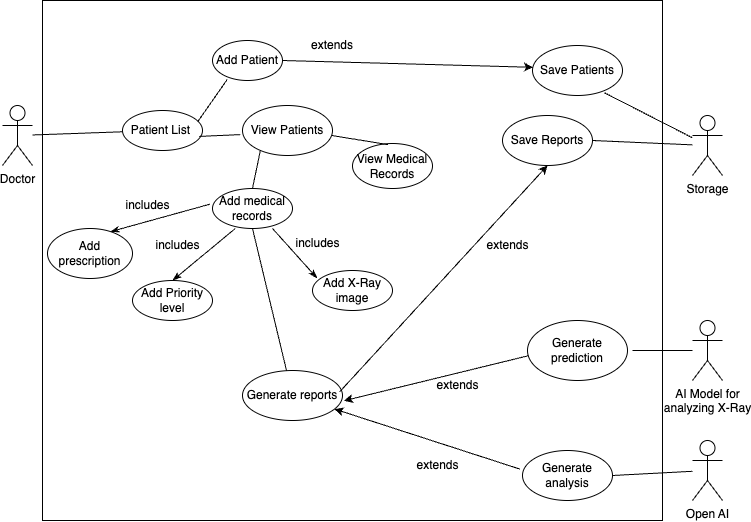

The diagram above was exported from draw.io. Its source (the exported page's mxGraphModel, read from the mxfile embedded in the PNG):
<mxGraphModel dx="1084" dy="727" grid="1" gridSize="10" guides="1" tooltips="1" connect="1" arrows="1" fold="1" page="1" pageScale="1" pageWidth="850" pageHeight="1100" math="0" shadow="0">
  <root>
    <mxCell id="0" />
    <mxCell id="1" parent="0" />
    <mxCell id="Q10xtiaT_O1jutxe39bc-1" value="Doctor" style="shape=umlActor;verticalLabelPosition=bottom;verticalAlign=top;html=1;outlineConnect=0;" vertex="1" parent="1">
      <mxGeometry x="20" y="225" width="30" height="60" as="geometry" />
    </mxCell>
    <mxCell id="Q10xtiaT_O1jutxe39bc-2" value="Storage" style="shape=umlActor;verticalLabelPosition=bottom;verticalAlign=top;html=1;outlineConnect=0;" vertex="1" parent="1">
      <mxGeometry x="710" y="235" width="30" height="60" as="geometry" />
    </mxCell>
    <mxCell id="Q10xtiaT_O1jutxe39bc-5" value="AI Model for &lt;br&gt;analyzing X-Ray" style="shape=umlActor;verticalLabelPosition=bottom;verticalAlign=top;html=1;outlineConnect=0;" vertex="1" parent="1">
      <mxGeometry x="710" y="440" width="30" height="60" as="geometry" />
    </mxCell>
    <mxCell id="Q10xtiaT_O1jutxe39bc-6" value="Open AI" style="shape=umlActor;verticalLabelPosition=bottom;verticalAlign=top;html=1;outlineConnect=0;" vertex="1" parent="1">
      <mxGeometry x="710" y="560" width="30" height="60" as="geometry" />
    </mxCell>
    <mxCell id="Q10xtiaT_O1jutxe39bc-7" value="" style="endArrow=none;html=1;rounded=0;" edge="1" parent="1" source="Q10xtiaT_O1jutxe39bc-1" target="Q10xtiaT_O1jutxe39bc-8">
      <mxGeometry width="50" height="50" relative="1" as="geometry">
        <mxPoint x="110" y="250" as="sourcePoint" />
        <mxPoint x="170" y="250" as="targetPoint" />
      </mxGeometry>
    </mxCell>
    <mxCell id="Q10xtiaT_O1jutxe39bc-8" value="Patient List&amp;nbsp;" style="ellipse;whiteSpace=wrap;html=1;" vertex="1" parent="1">
      <mxGeometry x="140" y="230" width="80" height="40" as="geometry" />
    </mxCell>
    <mxCell id="Q10xtiaT_O1jutxe39bc-9" value="Add Patient" style="ellipse;whiteSpace=wrap;html=1;" vertex="1" parent="1">
      <mxGeometry x="230" y="160" width="70" height="40" as="geometry" />
    </mxCell>
    <mxCell id="Q10xtiaT_O1jutxe39bc-10" value="" style="endArrow=none;html=1;rounded=0;exitX=0.942;exitY=0.275;exitDx=0;exitDy=0;exitPerimeter=0;entryX=0.21;entryY=0.975;entryDx=0;entryDy=0;entryPerimeter=0;" edge="1" parent="1" source="Q10xtiaT_O1jutxe39bc-8" target="Q10xtiaT_O1jutxe39bc-9">
      <mxGeometry width="50" height="50" relative="1" as="geometry">
        <mxPoint x="260" y="370" as="sourcePoint" />
        <mxPoint x="250" y="170" as="targetPoint" />
      </mxGeometry>
    </mxCell>
    <mxCell id="Q10xtiaT_O1jutxe39bc-11" value="View Patients" style="ellipse;whiteSpace=wrap;html=1;" vertex="1" parent="1">
      <mxGeometry x="260" y="225" width="90" height="50" as="geometry" />
    </mxCell>
    <mxCell id="Q10xtiaT_O1jutxe39bc-12" value="" style="endArrow=none;html=1;rounded=0;exitX=0.961;exitY=0.648;exitDx=0;exitDy=0;exitPerimeter=0;entryX=-0.024;entryY=0.582;entryDx=0;entryDy=0;entryPerimeter=0;" edge="1" parent="1" source="Q10xtiaT_O1jutxe39bc-8" target="Q10xtiaT_O1jutxe39bc-11">
      <mxGeometry width="50" height="50" relative="1" as="geometry">
        <mxPoint x="260" y="370" as="sourcePoint" />
        <mxPoint x="310" y="320" as="targetPoint" />
      </mxGeometry>
    </mxCell>
    <mxCell id="Q10xtiaT_O1jutxe39bc-13" value="" style="endArrow=none;html=1;rounded=0;entryX=0.198;entryY=0.9;entryDx=0;entryDy=0;entryPerimeter=0;exitX=0.5;exitY=0;exitDx=0;exitDy=0;" edge="1" parent="1" source="Q10xtiaT_O1jutxe39bc-14" target="Q10xtiaT_O1jutxe39bc-11">
      <mxGeometry width="50" height="50" relative="1" as="geometry">
        <mxPoint x="250" y="310" as="sourcePoint" />
        <mxPoint x="270" y="275" as="targetPoint" />
      </mxGeometry>
    </mxCell>
    <mxCell id="Q10xtiaT_O1jutxe39bc-14" value="Add medical records" style="ellipse;whiteSpace=wrap;html=1;" vertex="1" parent="1">
      <mxGeometry x="230" y="308" width="80" height="40" as="geometry" />
    </mxCell>
    <mxCell id="Q10xtiaT_O1jutxe39bc-15" value="View Medical Records" style="ellipse;whiteSpace=wrap;html=1;" vertex="1" parent="1">
      <mxGeometry x="370" y="263" width="80" height="45" as="geometry" />
    </mxCell>
    <mxCell id="Q10xtiaT_O1jutxe39bc-16" value="" style="endArrow=none;html=1;rounded=0;entryX=0.444;entryY=0.025;entryDx=0;entryDy=0;entryPerimeter=0;exitX=0.993;exitY=0.6;exitDx=0;exitDy=0;exitPerimeter=0;" edge="1" parent="1" source="Q10xtiaT_O1jutxe39bc-11" target="Q10xtiaT_O1jutxe39bc-15">
      <mxGeometry width="50" height="50" relative="1" as="geometry">
        <mxPoint x="260" y="370" as="sourcePoint" />
        <mxPoint x="310" y="320" as="targetPoint" />
      </mxGeometry>
    </mxCell>
    <mxCell id="Q10xtiaT_O1jutxe39bc-17" value="" style="endArrow=none;html=1;rounded=0;exitX=0.799;exitY=0.945;exitDx=0;exitDy=0;exitPerimeter=0;" edge="1" parent="1" source="Q10xtiaT_O1jutxe39bc-18" target="Q10xtiaT_O1jutxe39bc-2">
      <mxGeometry width="50" height="50" relative="1" as="geometry">
        <mxPoint x="630" y="225" as="sourcePoint" />
        <mxPoint x="660" y="215" as="targetPoint" />
      </mxGeometry>
    </mxCell>
    <mxCell id="Q10xtiaT_O1jutxe39bc-18" value="Save Patients" style="ellipse;whiteSpace=wrap;html=1;" vertex="1" parent="1">
      <mxGeometry x="550" y="165" width="90" height="50" as="geometry" />
    </mxCell>
    <mxCell id="Q10xtiaT_O1jutxe39bc-19" value="" style="endArrow=none;html=1;rounded=0;exitX=1;exitY=0.5;exitDx=0;exitDy=0;" edge="1" parent="1" source="Q10xtiaT_O1jutxe39bc-20" target="Q10xtiaT_O1jutxe39bc-2">
      <mxGeometry width="50" height="50" relative="1" as="geometry">
        <mxPoint x="610" y="315" as="sourcePoint" />
        <mxPoint x="650" y="280" as="targetPoint" />
      </mxGeometry>
    </mxCell>
    <mxCell id="Q10xtiaT_O1jutxe39bc-20" value="Save Reports" style="ellipse;whiteSpace=wrap;html=1;" vertex="1" parent="1">
      <mxGeometry x="520" y="235" width="90" height="50" as="geometry" />
    </mxCell>
    <mxCell id="Q10xtiaT_O1jutxe39bc-21" value="" style="endArrow=classic;html=1;rounded=0;entryX=0.006;entryY=0.436;entryDx=0;entryDy=0;entryPerimeter=0;exitX=1;exitY=0.5;exitDx=0;exitDy=0;" edge="1" parent="1" source="Q10xtiaT_O1jutxe39bc-9" target="Q10xtiaT_O1jutxe39bc-18">
      <mxGeometry width="50" height="50" relative="1" as="geometry">
        <mxPoint x="370" y="180" as="sourcePoint" />
        <mxPoint x="420" y="130" as="targetPoint" />
      </mxGeometry>
    </mxCell>
    <mxCell id="Q10xtiaT_O1jutxe39bc-22" value="extends" style="text;html=1;align=center;verticalAlign=middle;whiteSpace=wrap;rounded=0;" vertex="1" parent="1">
      <mxGeometry x="320" y="150" width="60" height="30" as="geometry" />
    </mxCell>
    <mxCell id="Q10xtiaT_O1jutxe39bc-23" value="" style="endArrow=none;html=1;rounded=0;entryX=-0.032;entryY=0.392;entryDx=0;entryDy=0;entryPerimeter=0;exitX=0.739;exitY=0.064;exitDx=0;exitDy=0;exitPerimeter=0;startArrow=classicThin;startFill=1;" edge="1" parent="1" source="Q10xtiaT_O1jutxe39bc-26" target="Q10xtiaT_O1jutxe39bc-14">
      <mxGeometry width="50" height="50" relative="1" as="geometry">
        <mxPoint x="170" y="390" as="sourcePoint" />
        <mxPoint x="205" y="350" as="targetPoint" />
      </mxGeometry>
    </mxCell>
    <mxCell id="Q10xtiaT_O1jutxe39bc-24" value="" style="endArrow=none;html=1;rounded=0;entryX=0.285;entryY=1;entryDx=0;entryDy=0;entryPerimeter=0;exitX=0.5;exitY=0;exitDx=0;exitDy=0;startArrow=classicThin;startFill=1;" edge="1" parent="1" source="Q10xtiaT_O1jutxe39bc-25" target="Q10xtiaT_O1jutxe39bc-14">
      <mxGeometry width="50" height="50" relative="1" as="geometry">
        <mxPoint x="210" y="400" as="sourcePoint" />
        <mxPoint x="240" y="370" as="targetPoint" />
      </mxGeometry>
    </mxCell>
    <mxCell id="Q10xtiaT_O1jutxe39bc-25" value="Add Priority level" style="ellipse;whiteSpace=wrap;html=1;" vertex="1" parent="1">
      <mxGeometry x="150" y="400" width="80" height="40" as="geometry" />
    </mxCell>
    <mxCell id="Q10xtiaT_O1jutxe39bc-26" value="Add prescription" style="ellipse;whiteSpace=wrap;html=1;" vertex="1" parent="1">
      <mxGeometry x="65" y="348" width="85" height="50" as="geometry" />
    </mxCell>
    <mxCell id="Q10xtiaT_O1jutxe39bc-27" value="" style="endArrow=none;html=1;rounded=0;entryX=0.75;entryY=1;entryDx=0;entryDy=0;entryPerimeter=0;exitX=0.058;exitY=0.193;exitDx=0;exitDy=0;exitPerimeter=0;startArrow=classicThin;startFill=1;" edge="1" parent="1" source="Q10xtiaT_O1jutxe39bc-28" target="Q10xtiaT_O1jutxe39bc-14">
      <mxGeometry width="50" height="50" relative="1" as="geometry">
        <mxPoint x="280" y="400" as="sourcePoint" />
        <mxPoint x="320" y="370" as="targetPoint" />
      </mxGeometry>
    </mxCell>
    <mxCell id="Q10xtiaT_O1jutxe39bc-28" value="Add X-Ray image" style="ellipse;whiteSpace=wrap;html=1;" vertex="1" parent="1">
      <mxGeometry x="330" y="390" width="80" height="40" as="geometry" />
    </mxCell>
    <mxCell id="Q10xtiaT_O1jutxe39bc-29" value="Generate prediction" style="ellipse;whiteSpace=wrap;html=1;" vertex="1" parent="1">
      <mxGeometry x="545" y="440" width="100" height="60" as="geometry" />
    </mxCell>
    <mxCell id="Q10xtiaT_O1jutxe39bc-30" value="Generate analysis" style="ellipse;whiteSpace=wrap;html=1;" vertex="1" parent="1">
      <mxGeometry x="540" y="570" width="90" height="50" as="geometry" />
    </mxCell>
    <mxCell id="Q10xtiaT_O1jutxe39bc-31" value="" style="endArrow=none;html=1;rounded=0;exitX=1;exitY=0.5;exitDx=0;exitDy=0;" edge="1" parent="1" source="Q10xtiaT_O1jutxe39bc-30" target="Q10xtiaT_O1jutxe39bc-6">
      <mxGeometry width="50" height="50" relative="1" as="geometry">
        <mxPoint x="545" y="595" as="sourcePoint" />
        <mxPoint x="595" y="545" as="targetPoint" />
      </mxGeometry>
    </mxCell>
    <mxCell id="Q10xtiaT_O1jutxe39bc-32" value="" style="endArrow=none;html=1;rounded=0;" edge="1" parent="1" source="Q10xtiaT_O1jutxe39bc-5">
      <mxGeometry width="50" height="50" relative="1" as="geometry">
        <mxPoint x="125" y="640" as="sourcePoint" />
        <mxPoint x="650" y="470" as="targetPoint" />
      </mxGeometry>
    </mxCell>
    <mxCell id="Q10xtiaT_O1jutxe39bc-34" value="Generate reports" style="ellipse;whiteSpace=wrap;html=1;" vertex="1" parent="1">
      <mxGeometry x="260" y="490" width="100" height="50" as="geometry" />
    </mxCell>
    <mxCell id="Q10xtiaT_O1jutxe39bc-39" value="extends" style="text;html=1;align=center;verticalAlign=middle;resizable=0;points=[];autosize=1;strokeColor=none;fillColor=none;" vertex="1" parent="1">
      <mxGeometry x="440" y="490" width="70" height="30" as="geometry" />
    </mxCell>
    <mxCell id="Q10xtiaT_O1jutxe39bc-41" value="extends" style="text;html=1;align=center;verticalAlign=middle;resizable=0;points=[];autosize=1;strokeColor=none;fillColor=none;" vertex="1" parent="1">
      <mxGeometry x="490" y="350" width="70" height="30" as="geometry" />
    </mxCell>
    <mxCell id="Q10xtiaT_O1jutxe39bc-42" value="" style="endArrow=classic;html=1;rounded=0;entryX=0.5;entryY=1;entryDx=0;entryDy=0;exitX=0.971;exitY=0.428;exitDx=0;exitDy=0;exitPerimeter=0;" edge="1" parent="1" source="Q10xtiaT_O1jutxe39bc-34" target="Q10xtiaT_O1jutxe39bc-20">
      <mxGeometry width="50" height="50" relative="1" as="geometry">
        <mxPoint x="375" y="420" as="sourcePoint" />
        <mxPoint x="425" y="370" as="targetPoint" />
        <Array as="points" />
      </mxGeometry>
    </mxCell>
    <mxCell id="Q10xtiaT_O1jutxe39bc-47" value="" style="endArrow=classic;html=1;rounded=0;exitX=0.009;exitY=0.587;exitDx=0;exitDy=0;exitPerimeter=0;entryX=1.015;entryY=0.605;entryDx=0;entryDy=0;entryPerimeter=0;" edge="1" parent="1" source="Q10xtiaT_O1jutxe39bc-29" target="Q10xtiaT_O1jutxe39bc-34">
      <mxGeometry width="50" height="50" relative="1" as="geometry">
        <mxPoint x="195" y="600" as="sourcePoint" />
        <mxPoint x="245" y="550" as="targetPoint" />
      </mxGeometry>
    </mxCell>
    <mxCell id="Q10xtiaT_O1jutxe39bc-48" value="" style="endArrow=classic;html=1;rounded=0;exitX=-0.025;exitY=0.374;exitDx=0;exitDy=0;exitPerimeter=0;" edge="1" parent="1" source="Q10xtiaT_O1jutxe39bc-30" target="Q10xtiaT_O1jutxe39bc-34">
      <mxGeometry width="50" height="50" relative="1" as="geometry">
        <mxPoint x="370" y="590" as="sourcePoint" />
        <mxPoint x="420" y="540" as="targetPoint" />
      </mxGeometry>
    </mxCell>
    <mxCell id="Q10xtiaT_O1jutxe39bc-49" value="extends" style="text;html=1;align=center;verticalAlign=middle;resizable=0;points=[];autosize=1;strokeColor=none;fillColor=none;" vertex="1" parent="1">
      <mxGeometry x="420" y="570" width="70" height="30" as="geometry" />
    </mxCell>
    <mxCell id="Q10xtiaT_O1jutxe39bc-51" value="includes" style="text;html=1;align=center;verticalAlign=middle;resizable=0;points=[];autosize=1;strokeColor=none;fillColor=none;" vertex="1" parent="1">
      <mxGeometry x="130" y="310" width="70" height="30" as="geometry" />
    </mxCell>
    <mxCell id="Q10xtiaT_O1jutxe39bc-52" value="includes" style="text;html=1;align=center;verticalAlign=middle;resizable=0;points=[];autosize=1;strokeColor=none;fillColor=none;" vertex="1" parent="1">
      <mxGeometry x="160" y="350" width="70" height="30" as="geometry" />
    </mxCell>
    <mxCell id="Q10xtiaT_O1jutxe39bc-53" value="includes" style="text;html=1;align=center;verticalAlign=middle;resizable=0;points=[];autosize=1;strokeColor=none;fillColor=none;" vertex="1" parent="1">
      <mxGeometry x="300" y="348" width="70" height="30" as="geometry" />
    </mxCell>
    <mxCell id="Q10xtiaT_O1jutxe39bc-54" value="" style="endArrow=none;html=1;rounded=0;entryX=0.5;entryY=1;entryDx=0;entryDy=0;" edge="1" parent="1" source="Q10xtiaT_O1jutxe39bc-34" target="Q10xtiaT_O1jutxe39bc-14">
      <mxGeometry width="50" height="50" relative="1" as="geometry">
        <mxPoint x="205" y="445" as="sourcePoint" />
        <mxPoint x="255" y="395" as="targetPoint" />
      </mxGeometry>
    </mxCell>
    <mxCell id="Q10xtiaT_O1jutxe39bc-56" value="" style="rounded=0;whiteSpace=wrap;html=1;fillColor=none;" vertex="1" parent="1">
      <mxGeometry x="60" y="120" width="620" height="520" as="geometry" />
    </mxCell>
  </root>
</mxGraphModel>